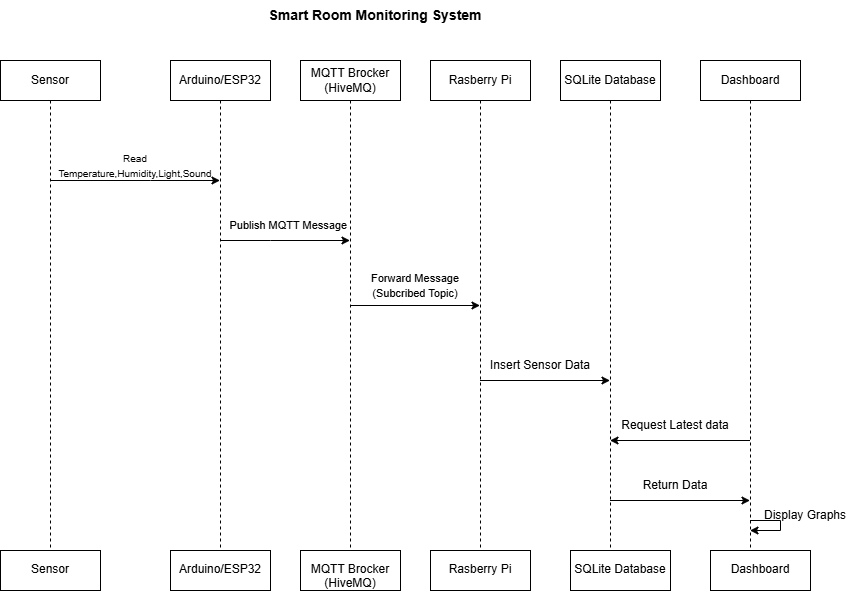

The diagram above was exported from draw.io. Its source (the exported page's mxGraphModel, read from the mxfile embedded in the PNG):
<mxGraphModel dx="1031" dy="561" grid="1" gridSize="10" guides="1" tooltips="1" connect="1" arrows="1" fold="1" page="1" pageScale="1" pageWidth="850" pageHeight="1100" math="0" shadow="0">
  <root>
    <mxCell id="0" />
    <mxCell id="1" parent="0" />
    <mxCell id="aM9ryv3xv72pqoxQDRHE-1" parent="1" style="shape=umlLifeline;perimeter=lifelinePerimeter;whiteSpace=wrap;html=1;container=0;dropTarget=0;collapsible=0;recursiveResize=0;outlineConnect=0;portConstraint=eastwest;newEdgeStyle={&quot;edgeStyle&quot;:&quot;elbowEdgeStyle&quot;,&quot;elbow&quot;:&quot;vertical&quot;,&quot;curved&quot;:0,&quot;rounded&quot;:0};" value="Sensor" vertex="1">
      <mxGeometry height="490" width="100" x="10" y="60" as="geometry" />
    </mxCell>
    <mxCell id="aM9ryv3xv72pqoxQDRHE-5" parent="1" style="shape=umlLifeline;perimeter=lifelinePerimeter;whiteSpace=wrap;html=1;container=0;dropTarget=0;collapsible=0;recursiveResize=0;outlineConnect=0;portConstraint=eastwest;newEdgeStyle={&quot;edgeStyle&quot;:&quot;elbowEdgeStyle&quot;,&quot;elbow&quot;:&quot;vertical&quot;,&quot;curved&quot;:0,&quot;rounded&quot;:0};" value="Rasberry Pi" vertex="1">
      <mxGeometry height="490" width="100" x="440" y="60" as="geometry" />
    </mxCell>
    <mxCell id="Jy9WLuZzShID9Ip4i9yH-1" parent="1" style="shape=umlLifeline;perimeter=lifelinePerimeter;whiteSpace=wrap;html=1;container=0;dropTarget=0;collapsible=0;recursiveResize=0;outlineConnect=0;portConstraint=eastwest;newEdgeStyle={&quot;edgeStyle&quot;:&quot;elbowEdgeStyle&quot;,&quot;elbow&quot;:&quot;vertical&quot;,&quot;curved&quot;:0,&quot;rounded&quot;:0};" value="Arduino/ESP32" vertex="1">
      <mxGeometry height="500" width="100" x="180" y="60" as="geometry" />
    </mxCell>
    <mxCell id="Jy9WLuZzShID9Ip4i9yH-5" parent="1" style="shape=umlLifeline;perimeter=lifelinePerimeter;whiteSpace=wrap;html=1;container=0;dropTarget=0;collapsible=0;recursiveResize=0;outlineConnect=0;portConstraint=eastwest;newEdgeStyle={&quot;edgeStyle&quot;:&quot;elbowEdgeStyle&quot;,&quot;elbow&quot;:&quot;vertical&quot;,&quot;curved&quot;:0,&quot;rounded&quot;:0};" value="MQTT Brocker (HiveMQ)" vertex="1">
      <mxGeometry height="490" width="100" x="310" y="60" as="geometry" />
    </mxCell>
    <mxCell id="Jy9WLuZzShID9Ip4i9yH-9" parent="1" style="shape=umlLifeline;perimeter=lifelinePerimeter;whiteSpace=wrap;html=1;container=0;dropTarget=0;collapsible=0;recursiveResize=0;outlineConnect=0;portConstraint=eastwest;newEdgeStyle={&quot;edgeStyle&quot;:&quot;elbowEdgeStyle&quot;,&quot;elbow&quot;:&quot;vertical&quot;,&quot;curved&quot;:0,&quot;rounded&quot;:0};" value="SQLite Database" vertex="1">
      <mxGeometry height="500" width="100" x="570" y="60" as="geometry" />
    </mxCell>
    <mxCell id="Jy9WLuZzShID9Ip4i9yH-13" parent="1" style="shape=umlLifeline;perimeter=lifelinePerimeter;whiteSpace=wrap;html=1;container=0;dropTarget=0;collapsible=0;recursiveResize=0;outlineConnect=0;portConstraint=eastwest;newEdgeStyle={&quot;edgeStyle&quot;:&quot;elbowEdgeStyle&quot;,&quot;elbow&quot;:&quot;vertical&quot;,&quot;curved&quot;:0,&quot;rounded&quot;:0};" value="Dashboard" vertex="1">
      <mxGeometry height="490" width="100" x="710" y="60" as="geometry" />
    </mxCell>
    <mxCell id="Jy9WLuZzShID9Ip4i9yH-25" parent="1" style="shape=rect;html=1;overflow=fill;whiteSpace=wrap;align=center;" value="&lt;p&gt;Sensor&lt;/p&gt;" vertex="1">
      <mxGeometry height="40" width="100" x="10" y="550" as="geometry" />
    </mxCell>
    <mxCell id="Jy9WLuZzShID9Ip4i9yH-34" edge="1" parent="1" source="Jy9WLuZzShID9Ip4i9yH-26" style="edgeStyle=orthogonalEdgeStyle;rounded=0;orthogonalLoop=1;jettySize=auto;html=1;exitX=0.5;exitY=1;exitDx=0;exitDy=0;">
      <mxGeometry relative="1" as="geometry">
        <mxPoint x="230" y="580" as="targetPoint" />
      </mxGeometry>
    </mxCell>
    <mxCell id="Jy9WLuZzShID9Ip4i9yH-26" parent="1" style="shape=rect;html=1;overflow=fill;whiteSpace=wrap;align=center;" value="&lt;p&gt;Arduino/ESP32&lt;/p&gt;" vertex="1">
      <mxGeometry height="40" width="100" x="180" y="550" as="geometry" />
    </mxCell>
    <mxCell id="Jy9WLuZzShID9Ip4i9yH-27" parent="1" style="shape=rect;html=1;overflow=fill;whiteSpace=wrap;align=center;" value="&lt;p&gt;MQTT Brocker (HiveMQ)&lt;/p&gt;" vertex="1">
      <mxGeometry height="40" width="100" x="310" y="550" as="geometry" />
    </mxCell>
    <mxCell id="Jy9WLuZzShID9Ip4i9yH-28" parent="1" style="shape=rect;html=1;overflow=fill;whiteSpace=wrap;align=center;" value="&lt;p&gt;Rasberry Pi&lt;/p&gt;" vertex="1">
      <mxGeometry height="40" width="100" x="440" y="550" as="geometry" />
    </mxCell>
    <mxCell id="Jy9WLuZzShID9Ip4i9yH-29" parent="1" style="shape=rect;html=1;overflow=fill;whiteSpace=wrap;align=center;" value="&lt;p&gt;SQLite Database&lt;/p&gt;" vertex="1">
      <mxGeometry height="40" width="100" x="580" y="550" as="geometry" />
    </mxCell>
    <mxCell id="Jy9WLuZzShID9Ip4i9yH-30" parent="1" style="shape=rect;html=1;overflow=fill;whiteSpace=wrap;align=center;" value="&lt;p&gt;Dashboard&lt;/p&gt;" vertex="1">
      <mxGeometry height="40" width="100" x="720" y="550" as="geometry" />
    </mxCell>
    <mxCell id="Jy9WLuZzShID9Ip4i9yH-31" parent="1" style="text;html=1;whiteSpace=wrap;strokeColor=none;fillColor=none;align=center;verticalAlign=middle;rounded=0;" value="&lt;b&gt;&lt;font style=&quot;font-size: 14px;&quot;&gt;Smart Room Monitoring System&lt;/font&gt;&lt;/b&gt;" vertex="1">
      <mxGeometry height="30" width="330" x="220" as="geometry" />
    </mxCell>
    <mxCell id="Jy9WLuZzShID9Ip4i9yH-32" edge="1" parent="1" source="aM9ryv3xv72pqoxQDRHE-1" style="endArrow=classic;html=1;rounded=0;" target="Jy9WLuZzShID9Ip4i9yH-1" value="">
      <mxGeometry height="50" relative="1" width="50" as="geometry">
        <Array as="points">
          <mxPoint x="160" y="180" />
        </Array>
        <mxPoint x="410" y="330" as="sourcePoint" />
        <mxPoint x="220" y="280" as="targetPoint" />
      </mxGeometry>
    </mxCell>
    <mxCell id="Jy9WLuZzShID9Ip4i9yH-33" parent="1" style="text;html=1;whiteSpace=wrap;strokeColor=none;fillColor=none;align=center;verticalAlign=middle;rounded=0;" value="&lt;font style=&quot;font-size: 10px;&quot;&gt;Read Temperature,Humidity,Light,Sound&lt;/font&gt;" vertex="1">
      <mxGeometry height="30" width="130" x="80" y="150" as="geometry" />
    </mxCell>
    <mxCell id="Jy9WLuZzShID9Ip4i9yH-35" edge="1" parent="1" source="Jy9WLuZzShID9Ip4i9yH-1" style="endArrow=classic;html=1;rounded=0;" target="Jy9WLuZzShID9Ip4i9yH-5" value="">
      <mxGeometry height="50" relative="1" width="50" as="geometry">
        <Array as="points">
          <mxPoint x="280" y="240" />
        </Array>
        <mxPoint x="410" y="320" as="sourcePoint" />
        <mxPoint x="460" y="270" as="targetPoint" />
      </mxGeometry>
    </mxCell>
    <mxCell id="Jy9WLuZzShID9Ip4i9yH-37" parent="1" style="text;html=1;whiteSpace=wrap;strokeColor=none;fillColor=none;align=center;verticalAlign=middle;rounded=0;" value="&lt;font style=&quot;font-size: 11px;&quot;&gt;Publish MQTT Message&lt;/font&gt;&amp;nbsp;" vertex="1">
      <mxGeometry height="30" width="140" x="230" y="210" as="geometry" />
    </mxCell>
    <mxCell id="Jy9WLuZzShID9Ip4i9yH-38" edge="1" parent="1" source="Jy9WLuZzShID9Ip4i9yH-5" style="endArrow=classic;html=1;rounded=0;" target="aM9ryv3xv72pqoxQDRHE-5" value="">
      <mxGeometry height="50" relative="1" width="50" as="geometry">
        <mxPoint x="410" y="320" as="sourcePoint" />
        <mxPoint x="460" y="270" as="targetPoint" />
      </mxGeometry>
    </mxCell>
    <mxCell id="Jy9WLuZzShID9Ip4i9yH-39" parent="1" style="text;html=1;whiteSpace=wrap;strokeColor=none;fillColor=none;align=center;verticalAlign=middle;rounded=0;" value="&lt;font style=&quot;font-size: 11px;&quot;&gt;Forward Message (Subcribed Topic)&lt;/font&gt;" vertex="1">
      <mxGeometry height="30" width="110" x="370" y="270" as="geometry" />
    </mxCell>
    <mxCell id="Jy9WLuZzShID9Ip4i9yH-40" edge="1" parent="1" style="endArrow=classic;html=1;rounded=0;" value="">
      <mxGeometry height="50" relative="1" width="50" as="geometry">
        <mxPoint x="489.5" y="380" as="sourcePoint" />
        <mxPoint x="619.5" y="380" as="targetPoint" />
      </mxGeometry>
    </mxCell>
    <mxCell id="Jy9WLuZzShID9Ip4i9yH-41" parent="1" style="text;html=1;whiteSpace=wrap;strokeColor=none;fillColor=none;align=center;verticalAlign=middle;rounded=0;" value="Insert Sensor Data" vertex="1">
      <mxGeometry height="30" width="120" x="490" y="350" as="geometry" />
    </mxCell>
    <mxCell id="Jy9WLuZzShID9Ip4i9yH-42" edge="1" parent="1" style="endArrow=classic;html=1;rounded=0;" value="">
      <mxGeometry height="50" relative="1" width="50" as="geometry">
        <mxPoint x="619.5" y="500" as="sourcePoint" />
        <mxPoint x="759.5" y="500" as="targetPoint" />
      </mxGeometry>
    </mxCell>
    <mxCell id="Jy9WLuZzShID9Ip4i9yH-44" parent="1" style="text;html=1;whiteSpace=wrap;strokeColor=none;fillColor=none;align=center;verticalAlign=middle;rounded=0;" value="Return Data" vertex="1">
      <mxGeometry height="30" width="90" x="640" y="470" as="geometry" />
    </mxCell>
    <mxCell id="Jy9WLuZzShID9Ip4i9yH-45" edge="1" parent="1" style="endArrow=classic;html=1;rounded=0;" value="">
      <mxGeometry height="50" relative="1" width="50" as="geometry">
        <mxPoint x="759.5" y="440" as="sourcePoint" />
        <mxPoint x="619.5" y="440" as="targetPoint" />
      </mxGeometry>
    </mxCell>
    <mxCell id="Jy9WLuZzShID9Ip4i9yH-46" parent="1" style="text;html=1;whiteSpace=wrap;strokeColor=none;fillColor=none;align=center;verticalAlign=middle;rounded=0;" value="Request Latest data" vertex="1">
      <mxGeometry height="30" width="110" x="630" y="410" as="geometry" />
    </mxCell>
    <mxCell id="Jy9WLuZzShID9Ip4i9yH-47" edge="1" parent="1" source="Jy9WLuZzShID9Ip4i9yH-13" style="endArrow=classic;html=1;rounded=0;" target="Jy9WLuZzShID9Ip4i9yH-13" value="">
      <mxGeometry height="50" relative="1" width="50" as="geometry">
        <Array as="points">
          <mxPoint x="790" y="520" />
          <mxPoint x="790" y="530" />
        </Array>
        <mxPoint x="760" y="510" as="sourcePoint" />
        <mxPoint x="810" y="460" as="targetPoint" />
      </mxGeometry>
    </mxCell>
    <mxCell id="Jy9WLuZzShID9Ip4i9yH-49" parent="1" style="text;html=1;whiteSpace=wrap;strokeColor=none;fillColor=none;align=center;verticalAlign=middle;rounded=0;" value="Display Graphs" vertex="1">
      <mxGeometry height="30" width="90" x="770" y="500" as="geometry" />
    </mxCell>
  </root>
</mxGraphModel>